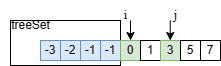

The diagram above was exported from draw.io. Its source (the exported page's mxGraphModel, read from the mxfile embedded in the PNG):
<mxGraphModel dx="683" dy="364" grid="1" gridSize="10" guides="1" tooltips="1" connect="1" arrows="1" fold="1" page="1" pageScale="1" pageWidth="827" pageHeight="1169" math="0" shadow="0">
  <root>
    <mxCell id="0" />
    <mxCell id="1" parent="0" />
    <mxCell id="gSYdZ8P7ndg6xlit5xX5-27" value="" style="rounded=0;whiteSpace=wrap;html=1;fontSize=13;" vertex="1" parent="1">
      <mxGeometry x="150" y="260" width="110" height="45" as="geometry" />
    </mxCell>
    <mxCell id="gSYdZ8P7ndg6xlit5xX5-2" value="" style="rounded=0;whiteSpace=wrap;html=1;" vertex="1" parent="1">
      <mxGeometry x="180" y="280" width="180" height="20" as="geometry" />
    </mxCell>
    <mxCell id="gSYdZ8P7ndg6xlit5xX5-1" value="-3" style="rounded=0;whiteSpace=wrap;html=1;fillColor=#dae8fc;strokeColor=#6c8ebf;" vertex="1" parent="1">
      <mxGeometry x="180" y="280" width="20" height="20" as="geometry" />
    </mxCell>
    <mxCell id="gSYdZ8P7ndg6xlit5xX5-4" value="-2" style="rounded=0;whiteSpace=wrap;html=1;fillColor=#dae8fc;strokeColor=#6c8ebf;" vertex="1" parent="1">
      <mxGeometry x="200" y="280" width="20" height="20" as="geometry" />
    </mxCell>
    <mxCell id="gSYdZ8P7ndg6xlit5xX5-5" value="-1" style="rounded=0;whiteSpace=wrap;html=1;fillColor=#dae8fc;strokeColor=#6c8ebf;" vertex="1" parent="1">
      <mxGeometry x="220" y="280" width="20" height="20" as="geometry" />
    </mxCell>
    <mxCell id="gSYdZ8P7ndg6xlit5xX5-6" value="-1" style="rounded=0;whiteSpace=wrap;html=1;fillColor=#dae8fc;strokeColor=#6c8ebf;" vertex="1" parent="1">
      <mxGeometry x="240" y="280" width="20" height="20" as="geometry" />
    </mxCell>
    <mxCell id="gSYdZ8P7ndg6xlit5xX5-7" value="0" style="rounded=0;whiteSpace=wrap;html=1;fillColor=#d5e8d4;strokeColor=#82b366;" vertex="1" parent="1">
      <mxGeometry x="260" y="280" width="20" height="20" as="geometry" />
    </mxCell>
    <mxCell id="gSYdZ8P7ndg6xlit5xX5-8" value="1" style="rounded=0;whiteSpace=wrap;html=1;" vertex="1" parent="1">
      <mxGeometry x="280" y="280" width="20" height="20" as="geometry" />
    </mxCell>
    <mxCell id="gSYdZ8P7ndg6xlit5xX5-9" value="3" style="rounded=0;whiteSpace=wrap;html=1;fillColor=#d5e8d4;strokeColor=#82b366;" vertex="1" parent="1">
      <mxGeometry x="300" y="280" width="20" height="20" as="geometry" />
    </mxCell>
    <mxCell id="gSYdZ8P7ndg6xlit5xX5-10" value="5" style="rounded=0;whiteSpace=wrap;html=1;" vertex="1" parent="1">
      <mxGeometry x="320" y="280" width="20" height="20" as="geometry" />
    </mxCell>
    <mxCell id="gSYdZ8P7ndg6xlit5xX5-11" value="7" style="rounded=0;whiteSpace=wrap;html=1;" vertex="1" parent="1">
      <mxGeometry x="340" y="280" width="20" height="20" as="geometry" />
    </mxCell>
    <mxCell id="gSYdZ8P7ndg6xlit5xX5-19" value="" style="endArrow=classic;html=1;rounded=0;" edge="1" parent="1">
      <mxGeometry width="50" height="50" relative="1" as="geometry">
        <mxPoint x="270" y="260" as="sourcePoint" />
        <mxPoint x="270" y="280" as="targetPoint" />
      </mxGeometry>
    </mxCell>
    <mxCell id="gSYdZ8P7ndg6xlit5xX5-20" value="i" style="text;html=1;align=center;verticalAlign=middle;resizable=0;points=[];autosize=1;strokeColor=none;fillColor=none;fontFamily=Times New Roman;" vertex="1" parent="1">
      <mxGeometry x="250" y="240" width="30" height="30" as="geometry" />
    </mxCell>
    <mxCell id="gSYdZ8P7ndg6xlit5xX5-25" value="j" style="text;html=1;align=center;verticalAlign=middle;resizable=0;points=[];autosize=1;strokeColor=none;fillColor=none;fontFamily=Times New Roman;" vertex="1" parent="1">
      <mxGeometry x="300" y="240" width="30" height="30" as="geometry" />
    </mxCell>
    <mxCell id="gSYdZ8P7ndg6xlit5xX5-26" value="" style="endArrow=classic;html=1;rounded=0;" edge="1" parent="1">
      <mxGeometry width="50" height="50" relative="1" as="geometry">
        <mxPoint x="309.76" y="260" as="sourcePoint" />
        <mxPoint x="309.76" y="280" as="targetPoint" />
      </mxGeometry>
    </mxCell>
    <mxCell id="gSYdZ8P7ndg6xlit5xX5-28" value="treeSet" style="text;html=1;align=center;verticalAlign=middle;resizable=0;points=[];autosize=1;strokeColor=none;fillColor=none;" vertex="1" parent="1">
      <mxGeometry x="140" y="250" width="60" height="30" as="geometry" />
    </mxCell>
  </root>
</mxGraphModel>